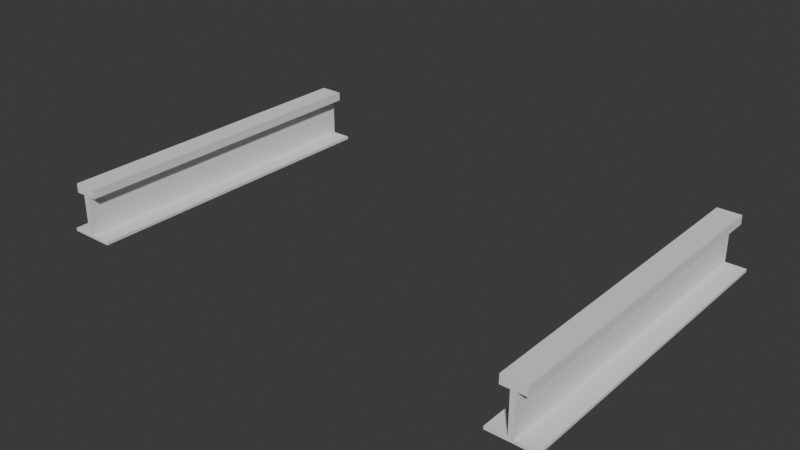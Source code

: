 # Source: Track.blend  (saved by Blender 5.1.30; exported with 4.5.12 LTS)
import bpy
from mathutils import Matrix  # noqa: F401  (used for matrix-valued properties, if any)

bpy.ops.wm.read_factory_settings(use_empty=True)
scene = bpy.context.scene
scene.name = 'Scene'

# ---- collections
col_collection = bpy.data.collections.new('Collection'); scene.collection.children.link(col_collection)
col_collection_001 = bpy.data.collections.new('Collection.001'); col_collection.children.link(col_collection_001)

# ---- world
world_world = bpy.data.worlds.new('World'); scene.world = world_world
world_world.use_nodes = True; world_world.node_tree.nodes.clear()
_N = world_world.node_tree.nodes; _L = world_world.node_tree.links
n0 = _N.new('ShaderNodeOutputWorld'); n0.name = 'World Output'; n0.location = (200, 100)
n1 = _N.new('ShaderNodeBackground'); n1.name = 'Background'; n1.location = (-200, 100)
n1.inputs[0].default_value = (0.05088, 0.05088, 0.05088, 1.0)
_L.new(n1.outputs[0], n0.inputs[0])
n0.is_active_output = True
world_world.color = (0.05088, 0.05088, 0.05088)
world_world.sun_shadow_jitter_overblur = 0.0

# ---- meshes
me_cube = bpy.data.meshes.new('Cube')
me_cube.from_pydata([(-0.6475, -0.5, -0.159), (-0.6815, -0.5, 0.0), (-0.6475, 0.5, -0.159), (-0.6815, 0.5, 0.0), (-0.6475, 0.5, -0.15), (-0.6475, -0.5, -0.15), (-0.7095, -0.5, -0.15), (-0.7095, 0.5, -0.15), (-0.7095, -0.5, -0.02712), (-0.7095, 0.5, -0.02712), (-0.6815, -0.5, -0.02712), (-0.6815, 0.5, -0.02712), (-0.7875, -0.5, -0.159), (-0.7535, -0.5, 0.0), (-0.7875, 0.5, -0.159), (-0.7535, 0.5, 0.0), (-0.7875, 0.5, -0.15), (-0.7875, -0.5, -0.15), (-0.7255, -0.5, -0.15), (-0.7255, 0.5, -0.15), (-0.7255, -0.5, -0.02712), (-0.7255, 0.5, -0.02712), (-0.7535, -0.5, -0.02712), (-0.7535, 0.5, -0.02712)], [], [(18, 19, 16, 17), (12, 17, 16, 14), (4, 5, 0, 2), (9, 11, 10, 8), (2, 0, 12, 14), (7, 9, 8, 6), (22, 23, 21, 20), (4, 7, 6, 5), (10, 11, 3, 1), (20, 21, 19, 18), (1, 3, 15, 13), (0, 5, 6, 8, 10, 1, 13, 22, 20, 18, 17, 12), (15, 23, 22, 13), (2, 14, 16, 19, 21, 23, 15, 3, 11, 9, 7, 4)])
_uv = me_cube.uv_layers.new(name='UVMap')
_uv.uv.foreach_set('vector', [0.4482, 0.75, 0.4482, 0.5, 0.4482, 0.5, 0.4482, 0.75, 0.375, 0.75, 0.4482, 0.75, 0.4482, 0.5, 0.375, 0.5, 0.4482, 0.5, 0.4482, 0.75, 0.375, 0.75, 0.375, 0.5, 0.4482, 0.5, 0.4482, 0.5, 0.4482, 0.75, 0.4482, 0.75, 0.375, 0.5, 0.375, 0.75, 0.375, 0.75, 0.375, 0.5, 0.4482, 0.5, 0.4482, 0.5, 0.4482, 0.75, 0.4482, 0.75, 0.4482, 0.75, 0.4482, 0.5, 0.4482, 0.5, 0.4482, 0.75, 0.4482, 0.5, 0.4482, 0.5, 0.4482, 0.75, 0.4482, 0.75, 0.4482, 0.75, 0.4482, 0.5, 0.625, 0.5, 0.625, 0.75, 0.4482, 0.75, 0.4482, 0.5, 0.4482, 0.5, 0.4482, 0.75, 0.625, 0.75, 0.625, 0.5, 0.625, 0.5, 0.625, 0.75, 0.375, 0.75, 0.4482, 0.75, 0.4482, 0.75, 0.4482, 0.75, 0.4482, 0.75, 0.625, 0.75, 0.625, 0.75, 0.4482, 0.75, 0.4482, 0.75, 0.4482, 0.75, 0.4482, 0.75, 0.375, 0.75, 0.625, 0.5, 0.4482, 0.5, 0.4482, 0.75, 0.625, 0.75, 0.375, 0.5, 0.375, 0.5, 0.4482, 0.5, 0.4482, 0.5, 0.4482, 0.5, 0.4482, 0.5, 0.625, 0.5, 0.625, 0.5, 0.4482, 0.5, 0.4482, 0.5, 0.4482, 0.5, 0.4482, 0.5])
me_cube.update()

# ---- objects
ob_cube = bpy.data.objects.new('Cube', me_cube)

# ---- transforms, parenting, visibility, modifiers, constraints
ob_cube.location = (0.0, 0.0, 0.0)
_m = ob_cube.modifiers.new('Mirror', 'MIRROR')

# ---- collection membership
col_collection_001.objects.link(ob_cube)

# ---- scene / render settings (as saved in the file)
scene.frame_start = 1; scene.frame_end = 250; scene.frame_set(1)
scene.render.engine = 'BLENDER_EEVEE_NEXT'
scene.render.bake_bias = 0.0
scene.render.bake_samples = 0
scene.cycles.sampling_pattern = 'TABULATED_SOBOL'
scene.eevee.use_volume_custom_range = False
bpy.context.view_layer.update()

# ---- added for rendering (the .blend has no active camera and no usable light): camera, sun
cam_auto = bpy.data.cameras.new('AutoCamera')
cam_auto.lens = 50.0
cam_auto.sensor_width = 36.0
cam_auto.clip_end = 1000.0
ob_auto_camera = bpy.data.objects.new('AutoCamera', cam_auto)
scene.collection.objects.link(ob_auto_camera)
ob_auto_camera.location = (1.7324, -2.07888, 1.30642)
ob_auto_camera.rotation_euler = (1.09748, -7.21219e-08, 0.694738)
scene.camera = ob_auto_camera
light_auto_sun = bpy.data.lights.new('AutoSun', 'SUN')
light_auto_sun.energy = 3.0
light_auto_sun.angle = 0.0523599
ob_auto_sun = bpy.data.objects.new('AutoSun', light_auto_sun)
scene.collection.objects.link(ob_auto_sun)
ob_auto_sun.rotation_euler = (0.872665, 0.174533, 0.523599)
bpy.context.view_layer.update()
